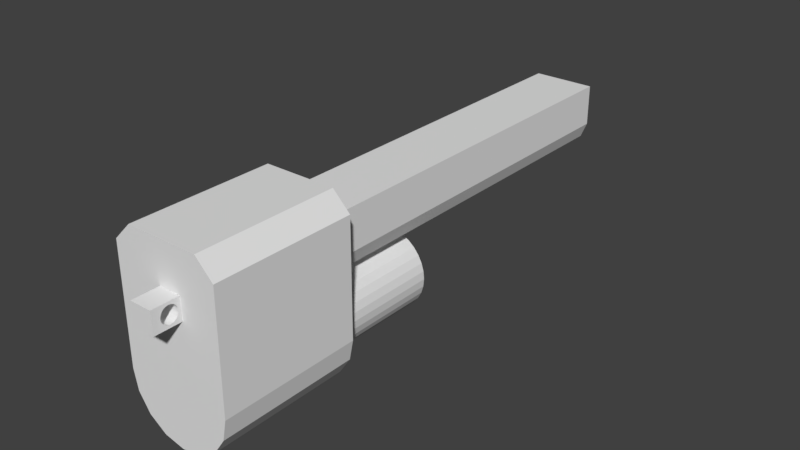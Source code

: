 # Source: linear_actuator.blend  (saved by Blender 2.79.0; exported with 4.5.12 LTS)
import bpy
from mathutils import Matrix  # noqa: F401  (used for matrix-valued properties, if any)

bpy.ops.wm.read_factory_settings(use_empty=True)
scene = bpy.context.scene
scene.name = 'Scene'

# ---- collections
col_collection_1 = bpy.data.collections.new('Collection 1'); scene.collection.children.link(col_collection_1)

# ---- world
world_world = bpy.data.worlds.new('World'); scene.world = world_world
world_world.color = (0.05088, 0.05088, 0.05088)
world_world.use_sun_shadow = False
world_world.sun_shadow_jitter_overblur = 0.0
world_world.cycles.sampling_method = 'MANUAL'

# ---- meshes
me_cube_004 = bpy.data.meshes.new('Cube.004')
me_cube_004.from_pydata([(-0.042, -0.042, -0.042), (-0.042, -0.042, 0.042), (-0.042, 0.08271, -0.042), (-0.042, 0.08271, 0.042), (0.042, -0.042, -0.042), (0.042, -0.042, 0.042), (0.042, 0.08271, -0.042), (0.042, 0.08271, 0.042), (0.02617, 0.002594, 0.042), (0.02617, 0.002594, -0.042), (0.0, 0.05155, 0.042), (0.0, 0.05155, -0.042), (-0.00614, 0.05095, 0.042), (-0.00614, 0.05095, -0.042), (-0.01204, 0.04916, 0.042), (-0.01204, 0.04916, -0.042), (-0.02908, 0.008035, 0.042), (-0.02908, 0.008035, -0.042), (-0.02617, 0.002594, 0.042), (-0.02617, 0.002594, -0.042), (-0.03087, 0.01394, 0.042), (-0.03087, 0.01394, -0.042), (-0.02226, -0.002176, 0.042), (-0.02226, -0.002176, -0.042), (-0.00614, -0.01079, 0.042), (-0.00614, -0.01079, -0.042), (-1.026e-08, -0.01139, 0.042), (-1.026e-08, -0.01139, -0.042), (-0.01204, -0.008998, 0.042), (-0.01204, -0.008998, -0.042), (0.03087, 0.02622, 0.042), (0.03087, 0.02622, -0.042), (0.01749, 0.04625, 0.042), (0.01749, 0.04625, -0.042), (0.03147, 0.02008, 0.042), (0.03147, 0.02008, -0.042), (0.02908, 0.03212, 0.042), (0.02908, 0.03212, -0.042), (0.00614, -0.01079, 0.042), (0.00614, -0.01079, -0.042), (-0.02226, 0.04234, 0.042), (-0.02226, 0.04234, -0.042), (-0.01749, 0.04625, 0.042), (-0.01749, 0.04625, -0.042), (-0.02617, 0.03757, 0.042), (-0.02617, 0.03757, -0.042), (0.03087, 0.01394, 0.042), (0.03087, 0.01394, -0.042), (0.01749, -0.00609, 0.042), (0.01749, -0.00609, -0.042), (0.02226, -0.002176, 0.042), (0.02226, -0.002176, -0.042), (0.02908, 0.008035, 0.042), (0.02908, 0.008035, -0.042), (-0.03147, 0.02008, 0.042), (-0.03147, 0.02008, -0.042), (-0.01749, -0.00609, 0.042), (-0.01749, -0.00609, -0.042), (-0.03087, 0.02622, 0.042), (-0.03087, 0.02622, -0.042), (0.02226, 0.04234, 0.042), (0.02226, 0.04234, -0.042), (0.01204, -0.008998, 0.042), (0.01204, -0.008998, -0.042), (0.02617, 0.03757, 0.042), (0.02617, 0.03757, -0.042), (-0.02908, 0.03212, 0.042), (-0.02908, 0.03212, -0.042), (0.01204, 0.04916, 0.042), (0.01204, 0.04916, -0.042), (0.00614, 0.05095, 0.042), (0.00614, 0.05095, -0.042), (-0.1012, -1.563, -0.1234), (-0.1012, -0.02991, -0.1234), (-0.1012, -1.563, 0.117), (-0.1012, -0.02991, 0.117), (0.05625, -1.563, -0.1234), (0.1392, -1.563, -0.04044), (0.1149, -1.563, -0.09908), (0.1392, -0.02991, -0.04044), (0.05625, -0.02991, -0.1234), (0.1149, -0.02991, -0.09908), (0.1392, -1.563, 0.03405), (0.05625, -1.563, 0.117), (0.1149, -1.563, 0.09269), (0.05625, -0.02991, 0.117), (0.1392, -0.02991, 0.03405), (0.1149, -0.02991, 0.09269), (0.1455, -1.087, -0.01894), (0.1455, -1.575, -0.01894), (0.1485, -1.087, 0.01084), (0.1485, -1.575, 0.01084), (0.1572, -1.087, 0.03948), (0.1572, -1.575, 0.03948), (0.1713, -1.087, 0.06588), (0.1713, -1.575, 0.06588), (0.1903, -1.087, 0.08902), (0.1903, -1.575, 0.08902), (0.2134, -1.087, 0.108), (0.2134, -1.575, 0.108), (0.2398, -1.087, 0.1221), (0.2398, -1.575, 0.1221), (0.2684, -1.087, 0.1308), (0.2684, -1.575, 0.1308), (0.2982, -1.087, 0.1337), (0.2982, -1.575, 0.1337), (0.328, -1.087, 0.1308), (0.328, -1.575, 0.1308), (0.3566, -1.087, 0.1221), (0.3566, -1.575, 0.1221), (0.383, -1.087, 0.108), (0.383, -1.575, 0.108), (0.4062, -1.087, 0.08902), (0.4062, -1.575, 0.08902), (0.4252, -1.087, 0.06588), (0.4252, -1.575, 0.06588), (0.4393, -1.087, 0.03948), (0.4393, -1.575, 0.03948), (0.448, -1.087, 0.01084), (0.448, -1.575, 0.01084), (0.4509, -1.087, -0.01894), (0.4509, -1.575, -0.01894), (0.448, -1.087, -0.04873), (0.448, -1.575, -0.04873), (0.4393, -1.087, -0.07737), (0.4393, -1.575, -0.07737), (0.4252, -1.087, -0.1038), (0.4252, -1.575, -0.1038), (0.4062, -1.087, -0.1269), (0.4062, -1.575, -0.1269), (0.383, -1.087, -0.1459), (0.383, -1.575, -0.1459), (0.3566, -1.087, -0.16), (0.3566, -1.575, -0.16), (0.328, -1.087, -0.1687), (0.328, -1.575, -0.1687), (0.2982, -1.087, -0.1716), (0.2982, -1.575, -0.1716), (0.2684, -1.087, -0.1687), (0.2684, -1.575, -0.1687), (0.2398, -1.087, -0.16), (0.2398, -1.575, -0.16), (0.2134, -1.087, -0.1459), (0.2134, -1.575, -0.1459), (0.1903, -1.087, -0.1269), (0.1903, -1.575, -0.1269), (0.1713, -1.087, -0.1038), (0.1713, -1.575, -0.1038), (0.1572, -1.087, -0.07737), (0.1572, -1.575, -0.07737), (0.1485, -1.087, -0.04873), (0.1485, -1.575, -0.04873), (-0.1992, -2.052, -0.1541), (-0.1317, -2.052, -0.2216), (-0.1317, -1.514, -0.2216), (-0.1992, -1.514, -0.1541), (-0.1317, -2.052, 0.1893), (-0.1992, -2.052, 0.1218), (-0.1992, -1.514, 0.1218), (-0.1317, -1.514, 0.1893), (0.3119, -2.052, -0.2216), (0.5161, -2.052, -0.01734), (0.39, -2.052, -0.206), (0.4563, -2.052, -0.1618), (0.5006, -2.052, -0.0955), (0.5161, -1.514, -0.01734), (0.3119, -1.514, -0.2216), (0.5006, -1.514, -0.0955), (0.4563, -1.514, -0.1618), (0.39, -1.514, -0.206), (0.5161, -2.052, -0.01493), (0.3119, -2.052, 0.1893), (0.5006, -2.052, 0.06322), (0.4563, -2.052, 0.1295), (0.39, -2.052, 0.1738), (0.3119, -1.514, 0.1893), (0.5161, -1.514, -0.01493), (0.39, -1.514, 0.1738), (0.4563, -1.514, 0.1295), (0.5006, -1.514, 0.06322), (-0.042, -2.155, -0.042), (-0.042, -2.155, 0.042), (-0.042, -2.03, -0.042), (-0.042, -2.03, 0.042), (0.042, -2.155, -0.042), (0.042, -2.155, 0.042), (0.042, -2.03, -0.042), (0.042, -2.03, 0.042), (0.02617, -2.111, 0.042), (0.02617, -2.111, -0.042), (-1.49e-08, -2.062, 0.042), (-1.49e-08, -2.062, -0.042), (-0.00614, -2.062, 0.042), (-0.00614, -2.062, -0.042), (-0.01204, -2.064, 0.042), (-0.01204, -2.064, -0.042), (-0.02908, -2.105, 0.042), (-0.02908, -2.105, -0.042), (-0.02617, -2.111, 0.042), (-0.02617, -2.111, -0.042), (-0.03087, -2.099, 0.042), (-0.03087, -2.099, -0.042), (-0.02226, -2.115, 0.042), (-0.02226, -2.115, -0.042), (-0.00614, -2.124, 0.042), (-0.00614, -2.124, -0.042), (-2.516e-08, -2.125, 0.042), (-2.516e-08, -2.125, -0.042), (-0.01204, -2.122, 0.042), (-0.01204, -2.122, -0.042), (0.03087, -2.087, 0.042), (0.03087, -2.087, -0.042), (0.01749, -2.067, 0.042), (0.01749, -2.067, -0.042), (0.03147, -2.093, 0.042), (0.03147, -2.093, -0.042), (0.02908, -2.081, 0.042), (0.02908, -2.081, -0.042), (0.00614, -2.124, 0.042), (0.00614, -2.124, -0.042), (-0.02226, -2.071, 0.042), (-0.02226, -2.071, -0.042), (-0.01749, -2.067, 0.042), (-0.01749, -2.067, -0.042), (-0.02617, -2.076, 0.042), (-0.02617, -2.076, -0.042), (0.03087, -2.099, 0.042), (0.03087, -2.099, -0.042), (0.01749, -2.119, 0.042), (0.01749, -2.119, -0.042), (0.02226, -2.115, 0.042), (0.02226, -2.115, -0.042), (0.02908, -2.105, 0.042), (0.02908, -2.105, -0.042), (-0.03147, -2.093, 0.042), (-0.03147, -2.093, -0.042), (-0.01749, -2.119, 0.042), (-0.01749, -2.119, -0.042), (-0.03087, -2.087, 0.042), (-0.03087, -2.087, -0.042), (0.02226, -2.071, 0.042), (0.02226, -2.071, -0.042), (0.01204, -2.122, 0.042), (0.01204, -2.122, -0.042), (0.02617, -2.076, 0.042), (0.02617, -2.076, -0.042), (-0.02908, -2.081, 0.042), (-0.02908, -2.081, -0.042), (0.01204, -2.064, 0.042), (0.01204, -2.064, -0.042), (0.00614, -2.062, 0.042), (0.00614, -2.062, -0.042)], [], [(0, 1, 3, 2), (2, 3, 7, 6), (6, 7, 5, 4), (4, 5, 1, 0), (2, 6, 4, 35, 31, 37, 65, 61, 33, 69, 71, 11, 13, 15, 43, 41, 45, 67, 59, 55, 0), (7, 3, 1, 54, 58, 66, 44, 40, 42, 14, 12, 10, 70, 68, 32, 60, 64, 36, 30, 34, 5), (47, 46, 34, 35), (51, 50, 8, 9), (9, 8, 52, 53), (59, 58, 54, 55), (31, 30, 36, 37), (35, 34, 30, 31), (65, 64, 60, 61), (11, 10, 12, 13), (25, 24, 26, 27), (45, 44, 66, 67), (27, 26, 38, 39), (13, 12, 14, 15), (61, 60, 32, 33), (57, 56, 28, 29), (33, 32, 68, 69), (49, 48, 50, 51), (43, 42, 40, 41), (67, 66, 58, 59), (0, 55, 21, 17, 19, 23, 57, 29, 25, 27, 39, 63, 49, 51, 9, 53, 47, 35, 4), (63, 62, 48, 49), (23, 22, 56, 57), (17, 16, 18, 19), (71, 70, 10, 11), (37, 36, 64, 65), (55, 54, 20, 21), (53, 52, 46, 47), (29, 28, 24, 25), (15, 14, 42, 43), (69, 68, 70, 71), (39, 38, 62, 63), (21, 20, 16, 17), (41, 40, 44, 45), (5, 34, 46, 52, 8, 50, 48, 62, 38, 26, 24, 28, 56, 22, 18, 16, 20, 54, 1), (19, 18, 22, 23), (82, 84, 83, 74, 72, 76, 78, 77), (85, 75, 74, 83), (79, 81, 80, 73, 75, 85, 87, 86), (76, 72, 73, 80), (75, 73, 72, 74), (79, 77, 78, 81), (81, 78, 76, 80), (82, 86, 87, 84), (84, 87, 85, 83), (79, 86, 82, 77), (88, 89, 91, 90), (90, 91, 93, 92), (92, 93, 95, 94), (94, 95, 97, 96), (96, 97, 99, 98), (98, 99, 101, 100), (100, 101, 103, 102), (102, 103, 105, 104), (104, 105, 107, 106), (106, 107, 109, 108), (108, 109, 111, 110), (110, 111, 113, 112), (112, 113, 115, 114), (114, 115, 117, 116), (116, 117, 119, 118), (118, 119, 121, 120), (120, 121, 123, 122), (122, 123, 125, 124), (124, 125, 127, 126), (126, 127, 129, 128), (128, 129, 131, 130), (130, 131, 133, 132), (132, 133, 135, 134), (134, 135, 137, 136), (136, 137, 139, 138), (138, 139, 141, 140), (140, 141, 143, 142), (142, 143, 145, 144), (144, 145, 147, 146), (146, 147, 149, 148), (91, 89, 151, 149, 147, 145, 143, 141, 139, 137, 135, 133, 131, 129, 127, 125, 123, 121, 119, 117, 115, 113, 111, 109, 107, 105, 103, 101, 99, 97, 95, 93), (148, 149, 151, 150), (150, 151, 89, 88), (88, 90, 92, 94, 96, 98, 100, 102, 104, 106, 108, 110, 112, 114, 116, 118, 120, 122, 124, 126, 128, 130, 132, 134, 136, 138, 140, 142, 144, 146, 148, 150), (158, 155, 152, 157), (165, 167, 168, 169, 166, 154, 155, 158, 159, 175, 177, 178, 179, 176), (170, 172, 173, 174, 171, 156, 157, 152, 153, 160, 162, 163, 164, 161), (175, 159, 156, 171), (152, 155, 154, 153), (158, 157, 156, 159), (160, 153, 154, 166), (165, 161, 164, 167), (167, 164, 163, 168), (168, 163, 162, 169), (169, 162, 160, 166), (170, 176, 179, 172), (172, 179, 178, 173), (173, 178, 177, 174), (174, 177, 175, 171), (165, 176, 170, 161), (180, 181, 183, 182), (182, 183, 187, 186), (186, 187, 185, 184), (184, 185, 181, 180), (182, 186, 184, 215, 211, 217, 245, 241, 213, 249, 251, 191, 193, 195, 223, 221, 225, 247, 239, 235, 180), (187, 183, 181, 234, 238, 246, 224, 220, 222, 194, 192, 190, 250, 248, 212, 240, 244, 216, 210, 214, 185), (227, 226, 214, 215), (231, 230, 188, 189), (189, 188, 232, 233), (239, 238, 234, 235), (211, 210, 216, 217), (215, 214, 210, 211), (245, 244, 240, 241), (191, 190, 192, 193), (205, 204, 206, 207), (225, 224, 246, 247), (207, 206, 218, 219), (193, 192, 194, 195), (241, 240, 212, 213), (237, 236, 208, 209), (213, 212, 248, 249), (229, 228, 230, 231), (223, 222, 220, 221), (247, 246, 238, 239), (180, 235, 201, 197, 199, 203, 237, 209, 205, 207, 219, 243, 229, 231, 189, 233, 227, 215, 184), (243, 242, 228, 229), (203, 202, 236, 237), (197, 196, 198, 199), (251, 250, 190, 191), (217, 216, 244, 245), (235, 234, 200, 201), (233, 232, 226, 227), (209, 208, 204, 205), (195, 194, 222, 223), (249, 248, 250, 251), (219, 218, 242, 243), (201, 200, 196, 197), (221, 220, 224, 225), (185, 214, 226, 232, 188, 230, 228, 242, 218, 206, 204, 208, 236, 202, 198, 196, 200, 234, 181), (199, 198, 202, 203)])
me_cube_004.use_remesh_preserve_volume = False
me_cube_004.use_remesh_preserve_attributes = False
me_cube_004.use_mirror_vertex_groups = False
me_cube_004.update()

# ---- objects
ob_cube_002 = bpy.data.objects.new('Cube.002', me_cube_004)

# ---- transforms, parenting, visibility, modifiers, constraints
ob_cube_002.location = (-0.04756, 0.5921, 0.05538)
ob_cube_002.rotation_euler = (-0.0, 1.571, 0.0)
ob_cube_002.scale = (0.5382, 0.5382, 0.5382)
ob_cube_002.lineart.crease_threshold = 0.0

# ---- collection membership
col_collection_1.objects.link(ob_cube_002)

# ---- scene / render settings (as saved in the file)
scene.frame_start = 1; scene.frame_end = 250; scene.frame_set(1)
scene.render.engine = 'BLENDER_EEVEE_NEXT'
scene.render.resolution_percentage = 50
scene.render.dither_intensity = 0.0
scene.cycles.use_denoising = False
scene.cycles.samples = 128
scene.cycles.sampling_pattern = 'TABULATED_SOBOL'
scene.cycles.use_adaptive_sampling = False
scene.cycles.use_light_tree = False
scene.cycles.blur_glossy = 0.0
scene.cycles.sample_clamp_indirect = 0.0
scene.view_settings.view_transform = 'Standard'
bpy.context.view_layer.update()

# ---- added for rendering (the .blend has no active camera and no usable light): camera, sun
cam_auto = bpy.data.cameras.new('AutoCamera')
cam_auto.lens = 50.0
cam_auto.sensor_width = 36.0
cam_auto.clip_end = 1000.0
ob_auto_camera = bpy.data.objects.new('AutoCamera', cam_auto)
scene.collection.objects.link(ob_auto_camera)
ob_auto_camera.location = (1.13144, -1.39088, 0.920244)
ob_auto_camera.rotation_euler = (1.09748, -7.21219e-08, 0.694738)
scene.camera = ob_auto_camera
light_auto_sun = bpy.data.lights.new('AutoSun', 'SUN')
light_auto_sun.energy = 3.0
light_auto_sun.angle = 0.0523599
ob_auto_sun = bpy.data.objects.new('AutoSun', light_auto_sun)
scene.collection.objects.link(ob_auto_sun)
ob_auto_sun.rotation_euler = (0.872665, 0.174533, 0.523599)
bpy.context.view_layer.update()
